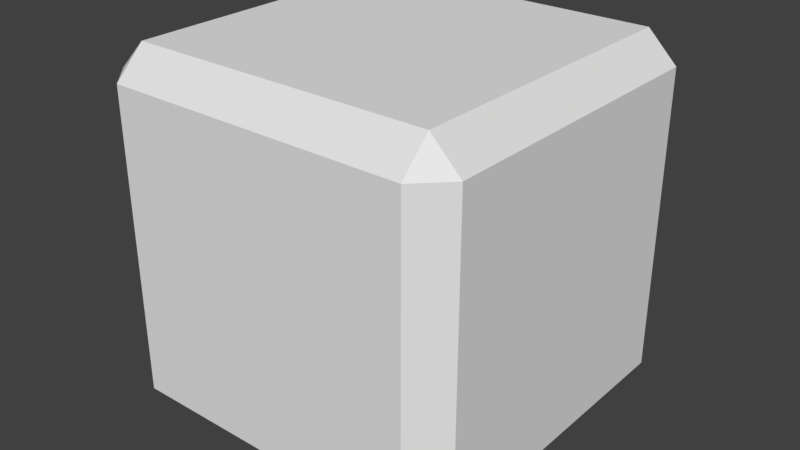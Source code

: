 # Source: BlockA.blend  (saved by Blender 2.79.7; exported with 4.5.12 LTS)
import bpy
from mathutils import Matrix  # noqa: F401  (used for matrix-valued properties, if any)

bpy.ops.wm.read_factory_settings(use_empty=True)
scene = bpy.context.scene
scene.name = 'Scene'

# ---- collections
col_collection_1 = bpy.data.collections.new('Collection 1'); scene.collection.children.link(col_collection_1)

# ---- materials (node trees are filled in below, after node groups)
mat_m1corea_v = bpy.data.materials.new('m1coreA_v')
mat_m1corea_v.alpha_threshold = 0.0
mat_m1corea_v.use_transparent_shadow = False
mat_m1corea_v.roughness = 0.5
mat_m3crystal_v = bpy.data.materials.new('m3crystal_v')
mat_m3crystal_v.alpha_threshold = 0.0
mat_m3crystal_v.use_transparent_shadow = False
mat_m3crystal_v.roughness = 0.5

# ---- material node trees

# ---- world
world_world = bpy.data.worlds.new('World'); scene.world = world_world
world_world.color = (0.05088, 0.05088, 0.05088)
world_world.use_sun_shadow = False
world_world.sun_shadow_jitter_overblur = 0.0

# ---- meshes
me_cube_008 = bpy.data.meshes.new('Cube.008')
me_cube_008.from_pydata([(-162.0, 162.0, 193.3), (-193.3, 162.0, 162.0), (162.0, -162.0, 193.3), (162.0, 162.0, 193.3), (193.3, 162.0, 162.0), (162.0, 193.3, 162.0), (-162.0, -162.0, 193.3), (162.0, -162.0, -193.3), (162.0, 193.3, -162.0), (-162.0, -162.0, -193.3), (-162.0, -193.3, -162.0), (-193.3, -162.0, -162.0), (-162.0, 162.0, -193.3), (193.3, -162.0, -162.0), (162.0, 162.0, -193.3), (-162.0, -193.3, 162.0), (-193.3, 162.0, -162.0), (-162.0, 193.3, 162.0), (162.0, -193.3, -162.0), (162.0, -193.3, 162.0), (193.3, 162.0, -162.0), (-193.3, -162.0, 162.0), (-162.0, 193.3, -162.0), (193.3, -162.0, 162.0)], [], [(6, 3, 0), (15, 6, 21), (0, 17, 1), (2, 19, 23), (3, 4, 5), (0, 21, 6), (3, 17, 0), (2, 4, 3), (6, 19, 2), (14, 9, 12), (9, 10, 11), (12, 16, 22), (7, 13, 18), (14, 8, 20), (9, 16, 12), (12, 8, 14), (14, 13, 7), (7, 10, 9), (23, 20, 4), (8, 17, 5), (15, 18, 19), (11, 1, 16), (15, 11, 10), (22, 1, 17), (20, 5, 4), (18, 23, 19), (6, 2, 3), (0, 1, 21), (3, 5, 17), (2, 23, 4), (6, 15, 19), (14, 7, 9), (9, 11, 16), (12, 22, 8), (14, 20, 13), (7, 18, 10), (23, 13, 20), (8, 22, 17), (15, 10, 18), (11, 21, 1), (15, 21, 11), (22, 16, 1), (20, 8, 5), (18, 13, 23)])
me_cube_008.polygons.foreach_set('use_smooth', [True] * 44)
_uv = me_cube_008.uv_layers.new(name='UVMap')
_uv.uv.foreach_set('vector', [0.1017, 0.103, 0.8807, 0.882, 0.1017, 0.882, 0.1017, 0.02753, 0.1017, 0.103, 0.02624, 0.103, 0.1017, 0.882, 0.1017, 0.9574, 0.02624, 0.882, 0.8807, 0.103, 0.8807, 0.02753, 0.9561, 0.103, 0.8807, 0.882, 0.9561, 0.882, 0.8807, 0.9574, 0.1017, 0.882, 0.02624, 0.103, 0.1017, 0.103, 0.8807, 0.882, 0.1017, 0.9574, 0.1017, 0.882, 0.8807, 0.103, 0.9561, 0.882, 0.8807, 0.882, 0.1017, 0.103, 0.8807, 0.02753, 0.8807, 0.103, 0.8807, 0.882, 0.1017, 0.103, 0.1017, 0.882, 0.1017, 0.103, 0.1017, 0.02753, 0.02624, 0.103, 0.1017, 0.882, 0.02624, 0.882, 0.1017, 0.9574, 0.8807, 0.103, 0.9561, 0.103, 0.8807, 0.02753, 0.8807, 0.882, 0.8807, 0.9574, 0.9561, 0.882, 0.1017, 0.103, 0.02624, 0.882, 0.1017, 0.882, 0.1017, 0.882, 0.8807, 0.9574, 0.8807, 0.882, 0.8807, 0.882, 0.9561, 0.103, 0.8807, 0.103, 0.8807, 0.103, 0.1017, 0.02753, 0.1017, 0.103, 0.1017, 0.882, 0.8807, 0.103, 0.8807, 0.882, 0.8807, 0.103, 0.1017, 0.882, 0.8807, 0.882, 0.1017, 0.882, 0.8807, 0.103, 0.8807, 0.882, 0.1017, 0.103, 0.8807, 0.882, 0.8807, 0.103, 0.1017, 0.882, 0.02624, 0.103, 0.1017, 0.103, 0.1017, 0.103, 0.02624, 0.882, 0.1017, 0.882, 0.9561, 0.103, 0.8807, 0.882, 0.9561, 0.882, 0.8807, 0.103, 0.9561, 0.882, 0.8807, 0.882, 0.1017, 0.103, 0.8807, 0.103, 0.8807, 0.882, 0.1017, 0.882, 0.02624, 0.882, 0.02624, 0.103, 0.8807, 0.882, 0.8807, 0.9574, 0.1017, 0.9574, 0.8807, 0.103, 0.9561, 0.103, 0.9561, 0.882, 0.1017, 0.103, 0.1017, 0.02753, 0.8807, 0.02753, 0.8807, 0.882, 0.8807, 0.103, 0.1017, 0.103, 0.1017, 0.103, 0.02624, 0.103, 0.02624, 0.882, 0.1017, 0.882, 0.1017, 0.9574, 0.8807, 0.9574, 0.8807, 0.882, 0.9561, 0.882, 0.9561, 0.103, 0.8807, 0.103, 0.8807, 0.02753, 0.1017, 0.02753, 0.1017, 0.882, 0.1017, 0.103, 0.8807, 0.103, 0.8807, 0.103, 0.1017, 0.103, 0.1017, 0.882, 0.1017, 0.882, 0.1017, 0.103, 0.8807, 0.103, 0.1017, 0.103, 0.1017, 0.882, 0.8807, 0.882, 0.1017, 0.882, 0.02624, 0.882, 0.02624, 0.103, 0.1017, 0.103, 0.02624, 0.103, 0.02624, 0.882, 0.9561, 0.103, 0.8807, 0.103, 0.8807, 0.882, 0.8807, 0.103, 0.9561, 0.103, 0.9561, 0.882])
_ca = me_cube_008.color_attributes.new('Col', 'BYTE_COLOR', 'CORNER')
_ca.data.foreach_set('color', [1.0, 1.0, 1.0, 1.0, 1.0, 1.0, 1.0, 1.0, 1.0, 1.0, 1.0, 1.0, 1.0, 1.0, 1.0, 1.0, 1.0, 1.0, 1.0, 1.0, 1.0, 1.0, 1.0, 1.0, 1.0, 1.0, 1.0, 1.0, 1.0, 1.0, 1.0, 1.0, 1.0, 1.0, 1.0, 1.0, 1.0, 1.0, 1.0, 1.0, 1.0, 1.0, 1.0, 1.0, 1.0, 1.0, 1.0, 1.0, 1.0, 1.0, 1.0, 1.0, 1.0, 1.0, 1.0, 1.0, 1.0, 1.0, 1.0, 1.0, 1.0, 1.0, 1.0, 1.0, 1.0, 1.0, 1.0, 1.0, 1.0, 1.0, 1.0, 1.0, 1.0, 1.0, 1.0, 1.0, 1.0, 1.0, 1.0, 1.0, 1.0, 1.0, 1.0, 1.0, 1.0, 1.0, 1.0, 1.0, 1.0, 1.0, 1.0, 1.0, 1.0, 1.0, 1.0, 1.0, 1.0, 1.0, 1.0, 1.0, 1.0, 1.0, 1.0, 1.0, 1.0, 1.0, 1.0, 1.0, 0.3564, 0.3564, 0.3564, 1.0, 0.3564, 0.3564, 0.3564, 1.0, 0.3564, 0.3564, 0.3564, 1.0, 0.3564, 0.3564, 0.3564, 1.0, 0.3564, 0.3564, 0.3564, 1.0, 0.3564, 0.3564, 0.3564, 1.0, 0.3564, 0.3564, 0.3564, 1.0, 0.3564, 0.3564, 0.3564, 1.0, 0.3564, 0.3564, 0.3564, 1.0, 0.3564, 0.3564, 0.3564, 1.0, 0.3564, 0.3564, 0.3564, 1.0, 0.3564, 0.3564, 0.3564, 1.0, 0.3564, 0.3564, 0.3564, 1.0, 0.3564, 0.3564, 0.3564, 1.0, 0.3564, 0.3564, 0.3564, 1.0, 0.3564, 0.3564, 0.3564, 1.0, 0.3564, 0.3564, 0.3564, 1.0, 0.3564, 0.3564, 0.3564, 1.0, 0.3564, 0.3564, 0.3564, 1.0, 0.3564, 0.3564, 0.3564, 1.0, 0.3564, 0.3564, 0.3564, 1.0, 0.3564, 0.3564, 0.3564, 1.0, 0.3564, 0.3564, 0.3564, 1.0, 0.3564, 0.3564, 0.3564, 1.0, 0.3564, 0.3564, 0.3564, 1.0, 0.3564, 0.3564, 0.3564, 1.0, 0.3564, 0.3564, 0.3564, 1.0, 0.1779, 0.1779, 0.1779, 1.0, 0.1779, 0.1779, 0.1779, 1.0, 0.1779, 0.1779, 0.1779, 1.0, 0.1779, 0.1779, 0.1779, 1.0, 0.1779, 0.1779, 0.1779, 1.0, 0.1779, 0.1779, 0.1779, 1.0, 0.1779, 0.1779, 0.1779, 1.0, 0.1779, 0.1779, 0.1779, 1.0, 0.1779, 0.1779, 0.1779, 1.0, 0.1779, 0.1779, 0.1779, 1.0, 0.1779, 0.1779, 0.1779, 1.0, 0.1779, 0.1779, 0.1779, 1.0, 0.1779, 0.1779, 0.1779, 1.0, 0.1779, 0.1779, 0.1779, 1.0, 0.1779, 0.1779, 0.1779, 1.0, 0.1779, 0.1779, 0.1779, 1.0, 0.1779, 0.1779, 0.1779, 1.0, 0.1779, 0.1779, 0.1779, 1.0, 0.1779, 0.1779, 0.1779, 1.0, 0.1779, 0.1779, 0.1779, 1.0, 0.1779, 0.1779, 0.1779, 1.0, 0.1779, 0.1779, 0.1779, 1.0, 0.1779, 0.1779, 0.1779, 1.0, 0.1779, 0.1779, 0.1779, 1.0, 1.0, 1.0, 1.0, 1.0, 1.0, 1.0, 1.0, 1.0, 1.0, 1.0, 1.0, 1.0, 1.0, 1.0, 1.0, 1.0, 1.0, 1.0, 1.0, 1.0, 1.0, 1.0, 1.0, 1.0, 1.0, 1.0, 1.0, 1.0, 1.0, 1.0, 1.0, 1.0, 1.0, 1.0, 1.0, 1.0, 1.0, 1.0, 1.0, 1.0, 1.0, 1.0, 1.0, 1.0, 1.0, 1.0, 1.0, 1.0, 1.0, 1.0, 1.0, 1.0, 1.0, 1.0, 1.0, 1.0, 1.0, 1.0, 1.0, 1.0, 0.3564, 0.3564, 0.3564, 1.0, 0.3564, 0.3564, 0.3564, 1.0, 0.3564, 0.3564, 0.3564, 1.0, 0.3564, 0.3564, 0.3564, 1.0, 0.3564, 0.3564, 0.3564, 1.0, 0.3564, 0.3564, 0.3564, 1.0, 0.3564, 0.3564, 0.3564, 1.0, 0.3564, 0.3564, 0.3564, 1.0, 0.3564, 0.3564, 0.3564, 1.0, 0.3564, 0.3564, 0.3564, 1.0, 0.3564, 0.3564, 0.3564, 1.0, 0.3564, 0.3564, 0.3564, 1.0, 0.3564, 0.3564, 0.3564, 1.0, 0.3564, 0.3564, 0.3564, 1.0, 0.3564, 0.3564, 0.3564, 1.0, 0.1779, 0.1779, 0.1779, 1.0, 0.1779, 0.1779, 0.1779, 1.0, 0.1779, 0.1779, 0.1779, 1.0, 0.1779, 0.1779, 0.1779, 1.0, 0.1779, 0.1779, 0.1779, 1.0, 0.1779, 0.1779, 0.1779, 1.0, 0.1779, 0.1779, 0.1779, 1.0, 0.1779, 0.1779, 0.1779, 1.0, 0.1779, 0.1779, 0.1779, 1.0, 0.1779, 0.1779, 0.1779, 1.0, 0.1779, 0.1779, 0.1779, 1.0, 0.1779, 0.1779, 0.1779, 1.0, 0.1779, 0.1779, 0.1779, 1.0, 0.1779, 0.1779, 0.1779, 1.0, 0.1779, 0.1779, 0.1779, 1.0, 0.1779, 0.1779, 0.1779, 1.0, 0.1779, 0.1779, 0.1779, 1.0, 0.1779, 0.1779, 0.1779, 1.0, 0.1779, 0.1779, 0.1779, 1.0, 0.1779, 0.1779, 0.1779, 1.0, 0.1779, 0.1779, 0.1779, 1.0, 0.1779, 0.1779, 0.1779, 1.0, 0.1779, 0.1779, 0.1779, 1.0, 0.1779, 0.1779, 0.1779, 1.0])
me_cube_008.materials.append(mat_m1corea_v)
me_cube_008.use_remesh_preserve_volume = False
me_cube_008.use_remesh_preserve_attributes = False
me_cube_008.use_mirror_vertex_groups = False
me_cube_008.use_paint_bone_selection = False
me_cube_008.use_paint_mask_vertex = True
me_cube_008.update()
me_cube_006 = bpy.data.meshes.new('Cube.006')
me_cube_006.from_pydata([(-209.4, -250.0, 209.4), (-250.0, 209.4, -209.4), (-209.4, 209.4, 250.0), (-209.4, 250.0, 209.4), (-250.0, 209.4, 209.4), (209.4, -209.4, -250.0), (209.4, -250.0, -209.4), (209.4, -209.4, 250.0), (209.4, -250.0, 209.4), (209.4, 250.0, -209.4), (250.0, 209.4, -209.4), (209.4, 209.4, 250.0), (250.0, 209.4, 209.4), (209.4, 250.0, 209.4), (-177.1, 177.1, -250.0), (-177.1, -177.1, -250.0), (-250.0, -177.1, -177.1), (-250.0, 177.1, -177.1), (-177.1, -250.0, -177.1), (-177.1, -250.0, 177.1), (-250.0, -177.1, 177.1), (-177.1, -177.1, 250.0), (-177.1, 177.1, 250.0), (-250.0, 177.1, 177.1), (-177.1, 250.0, 177.1), (-177.1, 250.0, -177.1), (177.1, 177.1, -250.0), (177.1, 250.0, -177.1), (177.1, 177.1, 250.0), (177.1, 250.0, 177.1), (250.0, 177.1, 177.1), (250.0, 177.1, -177.1), (177.1, -177.1, -250.0), (250.0, -177.1, -177.1), (177.1, -177.1, 250.0), (250.0, -177.1, 177.1), (177.1, -250.0, 177.1), (177.1, -250.0, -177.1), (-209.4, -209.4, -250.0), (-209.4, -250.0, -209.4), (-250.0, -209.4, -209.4), (-209.4, -209.4, 250.0), (-250.0, -209.4, 209.4), (-209.4, 209.4, -250.0), (-209.4, 250.0, -209.4), (250.0, -209.4, -209.4), (250.0, -209.4, 209.4), (209.4, 209.4, -250.0)], [], [(36, 18, 37), (30, 33, 31), (22, 34, 28), (20, 17, 16), (24, 27, 25), (26, 15, 14), (15, 43, 14), (17, 40, 16), (19, 39, 18), (16, 42, 20), (22, 41, 21), (20, 4, 23), (25, 3, 24), (23, 1, 17), (14, 47, 26), (27, 44, 25), (28, 2, 22), (24, 13, 29), (31, 12, 30), (29, 9, 27), (26, 5, 32), (33, 10, 31), (34, 11, 28), (30, 46, 35), (37, 8, 36), (35, 45, 33), (32, 38, 15), (18, 6, 37), (21, 7, 34), (36, 0, 19), (38, 39, 40), (0, 41, 42), (43, 1, 44), (2, 3, 4), (5, 45, 6), (7, 8, 46), (47, 9, 10), (11, 12, 13), (38, 1, 43), (0, 40, 39), (2, 42, 41), (44, 4, 3), (43, 9, 47), (11, 3, 2), (10, 13, 12), (47, 45, 5), (7, 12, 11), (6, 46, 8), (5, 39, 38), (41, 8, 7), (36, 19, 18), (30, 35, 33), (22, 21, 34), (20, 23, 17), (24, 29, 27), (26, 32, 15), (15, 38, 43), (17, 1, 40), (19, 0, 39), (16, 40, 42), (22, 2, 41), (20, 42, 4), (25, 44, 3), (23, 4, 1), (14, 43, 47), (27, 9, 44), (28, 11, 2), (24, 3, 13), (31, 10, 12), (29, 13, 9), (26, 47, 5), (33, 45, 10), (34, 7, 11), (30, 12, 46), (37, 6, 8), (35, 46, 45), (32, 5, 38), (18, 39, 6), (21, 41, 7), (36, 8, 0), (38, 40, 1), (0, 42, 40), (2, 4, 42), (44, 1, 4), (43, 44, 9), (11, 13, 3), (10, 9, 13), (47, 10, 45), (7, 46, 12), (6, 45, 46), (5, 6, 39), (41, 0, 8)])
_uv = me_cube_006.uv_layers.new(name='UVMap')
_uv.uv.foreach_set('vector', [0.8542, 0.8542, 0.1458, 0.1458, 0.8542, 0.1458, 0.8542, 0.8542, 0.1458, 0.1458, 0.8542, 0.1458, 0.1458, 0.8542, 0.8542, 0.1458, 0.8542, 0.8542, 0.1458, 0.8542, 0.8542, 0.1458, 0.1458, 0.1458, 0.1458, 0.8542, 0.8542, 0.1458, 0.1458, 0.1458, 0.8542, 0.8542, 0.1458, 0.1458, 0.1458, 0.8542, 0.1458, 0.1458, 0.08111, 0.9189, 0.1458, 0.8542, 0.8542, 0.1458, 0.08111, 0.08111, 0.1458, 0.1458, 0.1458, 0.8542, 0.08111, 0.08111, 0.1458, 0.1458, 0.1458, 0.1458, 0.08111, 0.9189, 0.1458, 0.8542, 0.1458, 0.8542, 0.08111, 0.08111, 0.1458, 0.1458, 0.1458, 0.8542, 0.9189, 0.9189, 0.8542, 0.8542, 0.1458, 0.1458, 0.08111, 0.9189, 0.1458, 0.8542, 0.8542, 0.8542, 0.9189, 0.08111, 0.8542, 0.1458, 0.1458, 0.8542, 0.9189, 0.9189, 0.8542, 0.8542, 0.8542, 0.1458, 0.08111, 0.08111, 0.1458, 0.1458, 0.8542, 0.8542, 0.08111, 0.9189, 0.1458, 0.8542, 0.1458, 0.8542, 0.9189, 0.9189, 0.8542, 0.8542, 0.8542, 0.1458, 0.9189, 0.9189, 0.8542, 0.8542, 0.8542, 0.8542, 0.9189, 0.08111, 0.8542, 0.1458, 0.8542, 0.8542, 0.9189, 0.08111, 0.8542, 0.1458, 0.1458, 0.1458, 0.9189, 0.08111, 0.8542, 0.1458, 0.8542, 0.1458, 0.9189, 0.9189, 0.8542, 0.8542, 0.8542, 0.8542, 0.08111, 0.9189, 0.1458, 0.8542, 0.8542, 0.1458, 0.9189, 0.9189, 0.8542, 0.8542, 0.1458, 0.8542, 0.08111, 0.08111, 0.1458, 0.1458, 0.8542, 0.1458, 0.08111, 0.08111, 0.1458, 0.1458, 0.1458, 0.1458, 0.9189, 0.08111, 0.8542, 0.1458, 0.1458, 0.1458, 0.9189, 0.08111, 0.8542, 0.1458, 0.8542, 0.8542, 0.08111, 0.9189, 0.1458, 0.8542, 0.08111, 0.08111, 0.08111, 0.0, 0.0, 0.08111, 0.08111, 0.0, 0.08111, 0.08111, 0.0, 0.08111, 0.08111, 0.9189, 0.0, 0.9189, 0.08111, 1.0, 0.08111, 0.9189, 0.08111, 1.0, 0.0, 0.9189, 0.9189, 0.08111, 1.0, 0.08111, 0.9189, 0.0, 0.9189, 0.08111, 0.9189, 0.0, 1.0, 0.08111, 0.9189, 0.9189, 0.9189, 1.0, 1.0, 0.9189, 0.9189, 0.9189, 1.0, 0.9189, 0.9189, 1.0, 0.08111, 0.08111, 0.0, 0.9189, 0.08111, 0.9189, 0.08111, 0.9189, 0.0, 0.08111, 0.08111, 0.08111, 0.08111, 0.9189, 0.0, 0.08111, 0.08111, 0.08111, 0.08111, 0.08111, 0.0, 0.9189, 0.08111, 0.9189, 0.08111, 0.9189, 0.9189, 1.0, 0.9189, 0.9189, 0.9189, 0.9189, 0.08111, 1.0, 0.08111, 0.9189, 1.0, 0.08111, 0.9189, 0.9189, 1.0, 0.9189, 0.9189, 0.9189, 1.0, 0.08111, 0.9189, 0.08111, 0.9189, 0.08111, 1.0, 0.9189, 0.9189, 0.9189, 0.9189, 0.08111, 1.0, 0.9189, 0.9189, 0.9189, 0.9189, 0.08111, 0.08111, 0.0, 0.08111, 0.08111, 0.08111, 0.08111, 0.9189, 0.0, 0.9189, 0.08111, 0.8542, 0.8542, 0.1458, 0.8542, 0.1458, 0.1458, 0.8542, 0.8542, 0.1458, 0.8542, 0.1458, 0.1458, 0.1458, 0.8542, 0.1458, 0.1458, 0.8542, 0.1458, 0.1458, 0.8542, 0.8542, 0.8542, 0.8542, 0.1458, 0.1458, 0.8542, 0.8542, 0.8542, 0.8542, 0.1458, 0.8542, 0.8542, 0.8542, 0.1458, 0.1458, 0.1458, 0.1458, 0.1458, 0.08111, 0.08111, 0.08111, 0.9189, 0.8542, 0.1458, 0.9189, 0.08111, 0.08111, 0.08111, 0.1458, 0.8542, 0.08111, 0.9189, 0.08111, 0.08111, 0.1458, 0.1458, 0.08111, 0.08111, 0.08111, 0.9189, 0.1458, 0.8542, 0.08111, 0.9189, 0.08111, 0.08111, 0.1458, 0.8542, 0.08111, 0.9189, 0.9189, 0.9189, 0.1458, 0.1458, 0.08111, 0.08111, 0.08111, 0.9189, 0.8542, 0.8542, 0.9189, 0.9189, 0.9189, 0.08111, 0.1458, 0.8542, 0.08111, 0.9189, 0.9189, 0.9189, 0.8542, 0.1458, 0.9189, 0.08111, 0.08111, 0.08111, 0.8542, 0.8542, 0.9189, 0.9189, 0.08111, 0.9189, 0.1458, 0.8542, 0.08111, 0.9189, 0.9189, 0.9189, 0.8542, 0.1458, 0.9189, 0.08111, 0.9189, 0.9189, 0.8542, 0.8542, 0.9189, 0.9189, 0.9189, 0.08111, 0.8542, 0.8542, 0.9189, 0.9189, 0.9189, 0.08111, 0.1458, 0.1458, 0.08111, 0.08111, 0.9189, 0.08111, 0.8542, 0.1458, 0.9189, 0.08111, 0.9189, 0.9189, 0.8542, 0.8542, 0.9189, 0.9189, 0.08111, 0.9189, 0.8542, 0.1458, 0.9189, 0.08111, 0.9189, 0.9189, 0.1458, 0.8542, 0.08111, 0.9189, 0.08111, 0.08111, 0.8542, 0.1458, 0.9189, 0.08111, 0.08111, 0.08111, 0.1458, 0.1458, 0.08111, 0.08111, 0.9189, 0.08111, 0.1458, 0.1458, 0.08111, 0.08111, 0.9189, 0.08111, 0.8542, 0.8542, 0.9189, 0.9189, 0.08111, 0.9189, 0.08111, 0.08111, 0.0, 0.08111, 0.0, 0.9189, 0.08111, 0.9189, 0.0, 0.9189, 0.0, 0.08111, 0.08111, 0.9189, 0.0, 0.9189, 0.0, 0.08111, 0.08111, 0.08111, 0.0, 0.08111, 0.0, 0.9189, 0.08111, 0.9189, 0.08111, 1.0, 0.9189, 1.0, 0.9189, 0.9189, 0.9189, 1.0, 0.08111, 1.0, 1.0, 0.08111, 0.9189, 0.08111, 0.9189, 0.9189, 0.9189, 0.9189, 1.0, 0.9189, 1.0, 0.08111, 0.9189, 0.08111, 1.0, 0.08111, 1.0, 0.9189, 0.9189, 0.08111, 1.0, 0.08111, 1.0, 0.9189, 0.9189, 0.08111, 0.9189, 0.0, 0.08111, 0.0, 0.08111, 0.08111, 0.08111, 0.0, 0.9189, 0.0])
_ca = me_cube_006.color_attributes.new('Col', 'BYTE_COLOR', 'CORNER')
_ca.data.foreach_set('color', [0.521, 0.521, 0.521, 1.0, 0.521, 0.521, 0.521, 1.0, 0.521, 0.521, 0.521, 1.0, 0.521, 0.521, 0.521, 1.0, 0.521, 0.521, 0.521, 1.0, 0.521, 0.521, 0.521, 1.0, 0.521, 0.521, 0.521, 1.0, 0.521, 0.521, 0.521, 1.0, 0.521, 0.521, 0.521, 1.0, 0.521, 0.521, 0.521, 1.0, 0.521, 0.521, 0.521, 1.0, 0.521, 0.521, 0.521, 1.0, 0.521, 0.521, 0.521, 1.0, 0.521, 0.521, 0.521, 1.0, 0.521, 0.521, 0.521, 1.0, 0.521, 0.521, 0.521, 1.0, 0.521, 0.521, 0.521, 1.0, 0.521, 0.521, 0.521, 1.0, 0.521, 0.521, 0.521, 1.0, 0.3564, 0.3564, 0.3564, 1.0, 0.521, 0.521, 0.521, 1.0, 0.521, 0.521, 0.521, 1.0, 0.3564, 0.3564, 0.3564, 1.0, 0.521, 0.521, 0.521, 1.0, 0.521, 0.521, 0.521, 1.0, 0.3564, 0.3564, 0.3564, 1.0, 0.521, 0.521, 0.521, 1.0, 0.521, 0.521, 0.521, 1.0, 0.3564, 0.3564, 0.3564, 1.0, 0.521, 0.521, 0.521, 1.0, 0.521, 0.521, 0.521, 1.0, 0.3564, 0.3564, 0.3564, 1.0, 0.521, 0.521, 0.521, 1.0, 0.521, 0.521, 0.521, 1.0, 0.3564, 0.3564, 0.3564, 1.0, 0.521, 0.521, 0.521, 1.0, 0.521, 0.521, 0.521, 1.0, 0.3564, 0.3564, 0.3564, 1.0, 0.521, 0.521, 0.521, 1.0, 0.521, 0.521, 0.521, 1.0, 0.3564, 0.3564, 0.3564, 1.0, 0.521, 0.521, 0.521, 1.0, 0.521, 0.521, 0.521, 1.0, 0.3564, 0.3564, 0.3564, 1.0, 0.521, 0.521, 0.521, 1.0, 0.521, 0.521, 0.521, 1.0, 0.3564, 0.3564, 0.3564, 1.0, 0.521, 0.521, 0.521, 1.0, 0.521, 0.521, 0.521, 1.0, 0.3564, 0.3564, 0.3564, 1.0, 0.521, 0.521, 0.521, 1.0, 0.521, 0.521, 0.521, 1.0, 0.3564, 0.3564, 0.3564, 1.0, 0.521, 0.521, 0.521, 1.0, 0.521, 0.521, 0.521, 1.0, 0.3564, 0.3564, 0.3564, 1.0, 0.521, 0.521, 0.521, 1.0, 0.521, 0.521, 0.521, 1.0, 0.3564, 0.3564, 0.3564, 1.0, 0.521, 0.521, 0.521, 1.0, 0.521, 0.521, 0.521, 1.0, 0.3564, 0.3564, 0.3564, 1.0, 0.521, 0.521, 0.521, 1.0, 0.521, 0.521, 0.521, 1.0, 0.3564, 0.3564, 0.3564, 1.0, 0.521, 0.521, 0.521, 1.0, 0.521, 0.521, 0.521, 1.0, 0.3564, 0.3564, 0.3564, 1.0, 0.521, 0.521, 0.521, 1.0, 0.521, 0.521, 0.521, 1.0, 0.3564, 0.3564, 0.3564, 1.0, 0.521, 0.521, 0.521, 1.0, 0.521, 0.521, 0.521, 1.0, 0.3564, 0.3564, 0.3564, 1.0, 0.521, 0.521, 0.521, 1.0, 0.521, 0.521, 0.521, 1.0, 0.3564, 0.3564, 0.3564, 1.0, 0.521, 0.521, 0.521, 1.0, 0.521, 0.521, 0.521, 1.0, 0.3564, 0.3564, 0.3564, 1.0, 0.521, 0.521, 0.521, 1.0, 0.521, 0.521, 0.521, 1.0, 0.3564, 0.3564, 0.3564, 1.0, 0.521, 0.521, 0.521, 1.0, 0.521, 0.521, 0.521, 1.0, 0.3564, 0.3564, 0.3564, 1.0, 0.521, 0.521, 0.521, 1.0, 0.521, 0.521, 0.521, 1.0, 0.3564, 0.3564, 0.3564, 1.0, 0.521, 0.521, 0.521, 1.0, 1.0, 1.0, 1.0, 1.0, 1.0, 1.0, 1.0, 1.0, 1.0, 1.0, 1.0, 1.0, 1.0, 1.0, 1.0, 1.0, 1.0, 1.0, 1.0, 1.0, 1.0, 1.0, 1.0, 1.0, 1.0, 1.0, 1.0, 1.0, 1.0, 1.0, 1.0, 1.0, 1.0, 1.0, 1.0, 1.0, 1.0, 1.0, 1.0, 1.0, 1.0, 1.0, 1.0, 1.0, 1.0, 1.0, 1.0, 1.0, 1.0, 1.0, 1.0, 1.0, 1.0, 1.0, 1.0, 1.0, 1.0, 1.0, 1.0, 1.0, 1.0, 1.0, 1.0, 1.0, 1.0, 1.0, 1.0, 1.0, 1.0, 1.0, 1.0, 1.0, 1.0, 1.0, 1.0, 1.0, 1.0, 1.0, 1.0, 1.0, 1.0, 1.0, 1.0, 1.0, 1.0, 1.0, 1.0, 1.0, 1.0, 1.0, 1.0, 1.0, 1.0, 1.0, 1.0, 1.0, 1.0, 1.0, 1.0, 1.0, 1.0, 1.0, 1.0, 1.0, 1.0, 1.0, 1.0, 1.0, 1.0, 1.0, 1.0, 1.0, 1.0, 1.0, 1.0, 1.0, 1.0, 1.0, 1.0, 1.0, 1.0, 1.0, 1.0, 1.0, 1.0, 1.0, 1.0, 1.0, 1.0, 1.0, 1.0, 1.0, 1.0, 1.0, 1.0, 1.0, 1.0, 1.0, 1.0, 1.0, 1.0, 1.0, 1.0, 1.0, 1.0, 1.0, 1.0, 1.0, 1.0, 1.0, 1.0, 1.0, 1.0, 1.0, 1.0, 1.0, 1.0, 1.0, 1.0, 1.0, 1.0, 1.0, 1.0, 1.0, 1.0, 1.0, 1.0, 1.0, 1.0, 1.0, 1.0, 1.0, 1.0, 1.0, 1.0, 1.0, 1.0, 1.0, 1.0, 1.0, 1.0, 1.0, 1.0, 1.0, 1.0, 1.0, 1.0, 1.0, 1.0, 1.0, 1.0, 1.0, 1.0, 1.0, 1.0, 1.0, 1.0, 1.0, 1.0, 1.0, 1.0, 1.0, 1.0, 1.0, 1.0, 1.0, 1.0, 1.0, 1.0, 1.0, 1.0, 1.0, 1.0, 1.0, 1.0, 1.0, 1.0, 1.0, 1.0, 1.0, 1.0, 1.0, 1.0, 1.0, 1.0, 1.0, 1.0, 1.0, 1.0, 1.0, 1.0, 1.0, 1.0, 1.0, 1.0, 1.0, 1.0, 1.0, 1.0, 1.0, 0.521, 0.521, 0.521, 1.0, 0.521, 0.521, 0.521, 1.0, 0.521, 0.521, 0.521, 1.0, 0.521, 0.521, 0.521, 1.0, 0.521, 0.521, 0.521, 1.0, 0.521, 0.521, 0.521, 1.0, 0.521, 0.521, 0.521, 1.0, 0.521, 0.521, 0.521, 1.0, 0.521, 0.521, 0.521, 1.0, 0.521, 0.521, 0.521, 1.0, 0.521, 0.521, 0.521, 1.0, 0.521, 0.521, 0.521, 1.0, 0.521, 0.521, 0.521, 1.0, 0.521, 0.521, 0.521, 1.0, 0.521, 0.521, 0.521, 1.0, 0.521, 0.521, 0.521, 1.0, 0.521, 0.521, 0.521, 1.0, 0.521, 0.521, 0.521, 1.0, 0.521, 0.521, 0.521, 1.0, 0.3564, 0.3564, 0.3564, 1.0, 0.3564, 0.3564, 0.3564, 1.0, 0.521, 0.521, 0.521, 1.0, 0.3564, 0.3564, 0.3564, 1.0, 0.3564, 0.3564, 0.3564, 1.0, 0.521, 0.521, 0.521, 1.0, 0.3564, 0.3564, 0.3564, 1.0, 0.3564, 0.3564, 0.3564, 1.0, 0.521, 0.521, 0.521, 1.0, 0.3564, 0.3564, 0.3564, 1.0, 0.3564, 0.3564, 0.3564, 1.0, 0.521, 0.521, 0.521, 1.0, 0.3564, 0.3564, 0.3564, 1.0, 0.3564, 0.3564, 0.3564, 1.0, 0.521, 0.521, 0.521, 1.0, 0.3564, 0.3564, 0.3564, 1.0, 0.3564, 0.3564, 0.3564, 1.0, 0.521, 0.521, 0.521, 1.0, 0.3564, 0.3564, 0.3564, 1.0, 0.3564, 0.3564, 0.3564, 1.0, 0.521, 0.521, 0.521, 1.0, 0.3564, 0.3564, 0.3564, 1.0, 0.3564, 0.3564, 0.3564, 1.0, 0.521, 0.521, 0.521, 1.0, 0.3564, 0.3564, 0.3564, 1.0, 0.3564, 0.3564, 0.3564, 1.0, 0.521, 0.521, 0.521, 1.0, 0.3564, 0.3564, 0.3564, 1.0, 0.3564, 0.3564, 0.3564, 1.0, 0.521, 0.521, 0.521, 1.0, 0.3564, 0.3564, 0.3564, 1.0, 0.3564, 0.3564, 0.3564, 1.0, 0.521, 0.521, 0.521, 1.0, 0.3564, 0.3564, 0.3564, 1.0, 0.3564, 0.3564, 0.3564, 1.0, 0.521, 0.521, 0.521, 1.0, 0.3564, 0.3564, 0.3564, 1.0, 0.3564, 0.3564, 0.3564, 1.0, 0.521, 0.521, 0.521, 1.0, 0.3564, 0.3564, 0.3564, 1.0, 0.3564, 0.3564, 0.3564, 1.0, 0.521, 0.521, 0.521, 1.0, 0.3564, 0.3564, 0.3564, 1.0, 0.3564, 0.3564, 0.3564, 1.0, 0.521, 0.521, 0.521, 1.0, 0.3564, 0.3564, 0.3564, 1.0, 0.3564, 0.3564, 0.3564, 1.0, 0.521, 0.521, 0.521, 1.0, 0.3564, 0.3564, 0.3564, 1.0, 0.3564, 0.3564, 0.3564, 1.0, 0.521, 0.521, 0.521, 1.0, 0.3564, 0.3564, 0.3564, 1.0, 0.3564, 0.3564, 0.3564, 1.0, 0.521, 0.521, 0.521, 1.0, 0.3564, 0.3564, 0.3564, 1.0, 0.3564, 0.3564, 0.3564, 1.0, 0.521, 0.521, 0.521, 1.0, 0.3564, 0.3564, 0.3564, 1.0, 0.3564, 0.3564, 0.3564, 1.0, 0.521, 0.521, 0.521, 1.0, 0.3564, 0.3564, 0.3564, 1.0, 0.3564, 0.3564, 0.3564, 1.0, 0.521, 0.521, 0.521, 1.0, 0.3564, 0.3564, 0.3564, 1.0, 0.3564, 0.3564, 0.3564, 1.0, 0.521, 0.521, 0.521, 1.0, 0.3564, 0.3564, 0.3564, 1.0, 0.3564, 0.3564, 0.3564, 1.0, 0.521, 0.521, 0.521, 1.0, 0.3564, 0.3564, 0.3564, 1.0, 0.3564, 0.3564, 0.3564, 1.0, 1.0, 1.0, 1.0, 1.0, 1.0, 1.0, 1.0, 1.0, 1.0, 1.0, 1.0, 1.0, 1.0, 1.0, 1.0, 1.0, 1.0, 1.0, 1.0, 1.0, 1.0, 1.0, 1.0, 1.0, 1.0, 1.0, 1.0, 1.0, 1.0, 1.0, 1.0, 1.0, 1.0, 1.0, 1.0, 1.0, 1.0, 1.0, 1.0, 1.0, 1.0, 1.0, 1.0, 1.0, 1.0, 1.0, 1.0, 1.0, 1.0, 1.0, 1.0, 1.0, 1.0, 1.0, 1.0, 1.0, 1.0, 1.0, 1.0, 1.0, 1.0, 1.0, 1.0, 1.0, 1.0, 1.0, 1.0, 1.0, 1.0, 1.0, 1.0, 1.0, 1.0, 1.0, 1.0, 1.0, 1.0, 1.0, 1.0, 1.0, 1.0, 1.0, 1.0, 1.0, 1.0, 1.0, 1.0, 1.0, 1.0, 1.0, 1.0, 1.0, 1.0, 1.0, 1.0, 1.0, 1.0, 1.0, 1.0, 1.0, 1.0, 1.0, 1.0, 1.0, 1.0, 1.0, 1.0, 1.0, 1.0, 1.0, 1.0, 1.0, 1.0, 1.0, 1.0, 1.0, 1.0, 1.0, 1.0, 1.0, 1.0, 1.0, 1.0, 1.0, 1.0, 1.0, 1.0, 1.0, 1.0, 1.0, 1.0, 1.0, 1.0, 1.0, 1.0, 1.0, 1.0, 1.0, 1.0, 1.0, 1.0, 1.0, 1.0, 1.0])
me_cube_006.materials.append(mat_m3crystal_v)
me_cube_006.use_remesh_preserve_volume = False
me_cube_006.use_remesh_preserve_attributes = False
me_cube_006.use_mirror_vertex_groups = False
me_cube_006.use_paint_bone_selection = False
me_cube_006.use_paint_mask_vertex = True
me_cube_006.update()

# ---- objects
ob_cube_000 = bpy.data.objects.new('Cube.000', me_cube_008)
ob_cube_001 = bpy.data.objects.new('Cube.001', me_cube_006)

# ---- transforms, parenting, visibility, modifiers, constraints
ob_cube_000.location = (0.0, 0.0, 0.0)
ob_cube_000.lineart.crease_threshold = 0.0
ob_cube_001.location = (0.0, 0.0, 0.0)
ob_cube_001.lineart.crease_threshold = 0.0

# ---- collection membership
col_collection_1.objects.link(ob_cube_000)
col_collection_1.objects.link(ob_cube_001)

# ---- scene / render settings (as saved in the file)
scene.frame_start = 1; scene.frame_end = 250; scene.frame_set(1)
scene.render.engine = 'BLENDER_EEVEE_NEXT'
scene.render.resolution_percentage = 50
scene.render.dither_intensity = 0.0
scene.cycles.use_denoising = False
scene.cycles.samples = 128
scene.cycles.sampling_pattern = 'TABULATED_SOBOL'
scene.cycles.use_adaptive_sampling = False
scene.cycles.use_light_tree = False
scene.view_settings.view_transform = 'Standard'
bpy.context.view_layer.update()

# ---- added for rendering (the .blend has no active camera and no usable light): camera, sun
cam_auto = bpy.data.cameras.new('AutoCamera')
cam_auto.lens = 50.0
cam_auto.sensor_width = 36.0
cam_auto.clip_end = 14062.2
ob_auto_camera = bpy.data.objects.new('AutoCamera', cam_auto)
scene.collection.objects.link(ob_auto_camera)
ob_auto_camera.location = (801.268, -961.522, 641.014)
ob_auto_camera.rotation_euler = (1.09748, -7.21219e-08, 0.694738)
scene.camera = ob_auto_camera
light_auto_sun = bpy.data.lights.new('AutoSun', 'SUN')
light_auto_sun.energy = 3.0
light_auto_sun.angle = 0.0523599
ob_auto_sun = bpy.data.objects.new('AutoSun', light_auto_sun)
scene.collection.objects.link(ob_auto_sun)
ob_auto_sun.rotation_euler = (0.872665, 0.174533, 0.523599)
bpy.context.view_layer.update()
